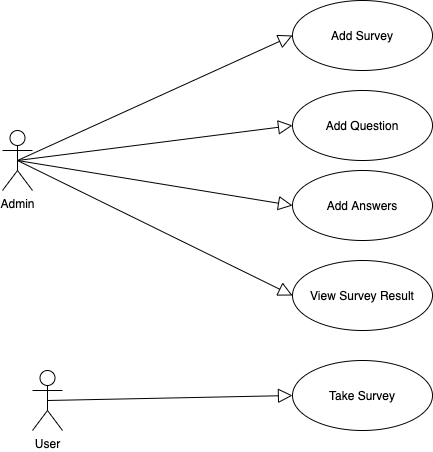

The diagram above was exported from draw.io. Its source (the exported page's mxGraphModel, read from the mxfile embedded in the PNG):
<mxGraphModel dx="926" dy="591" grid="1" gridSize="10" guides="1" tooltips="1" connect="1" arrows="1" fold="1" page="1" pageScale="1" pageWidth="850" pageHeight="1100" math="0" shadow="0">
  <root>
    <mxCell id="0" />
    <mxCell id="1" parent="0" />
    <mxCell id="62j9T4qpqPNKRH7_au2O-1" value="Admin" style="shape=umlActor;html=1;verticalLabelPosition=bottom;verticalAlign=top;align=center;" vertex="1" parent="1">
      <mxGeometry x="70" y="140" width="30" height="60" as="geometry" />
    </mxCell>
    <mxCell id="62j9T4qpqPNKRH7_au2O-2" value="User" style="shape=umlActor;html=1;verticalLabelPosition=bottom;verticalAlign=top;align=center;" vertex="1" parent="1">
      <mxGeometry x="100" y="380" width="30" height="60" as="geometry" />
    </mxCell>
    <mxCell id="62j9T4qpqPNKRH7_au2O-3" value="Add Survey" style="ellipse;whiteSpace=wrap;html=1;" vertex="1" parent="1">
      <mxGeometry x="360" y="10" width="140" height="70" as="geometry" />
    </mxCell>
    <mxCell id="62j9T4qpqPNKRH7_au2O-4" value="Add Question" style="ellipse;whiteSpace=wrap;html=1;" vertex="1" parent="1">
      <mxGeometry x="360" y="100" width="140" height="70" as="geometry" />
    </mxCell>
    <mxCell id="62j9T4qpqPNKRH7_au2O-5" value="Add Answers" style="ellipse;whiteSpace=wrap;html=1;" vertex="1" parent="1">
      <mxGeometry x="360" y="180" width="140" height="70" as="geometry" />
    </mxCell>
    <mxCell id="62j9T4qpqPNKRH7_au2O-6" value="View Survey Result" style="ellipse;whiteSpace=wrap;html=1;" vertex="1" parent="1">
      <mxGeometry x="360" y="270" width="140" height="70" as="geometry" />
    </mxCell>
    <mxCell id="62j9T4qpqPNKRH7_au2O-7" value="Take Survey" style="ellipse;whiteSpace=wrap;html=1;" vertex="1" parent="1">
      <mxGeometry x="360" y="370" width="140" height="70" as="geometry" />
    </mxCell>
    <mxCell id="62j9T4qpqPNKRH7_au2O-10" value="" style="edgeStyle=none;html=1;endArrow=block;endFill=0;endSize=12;verticalAlign=bottom;rounded=0;entryX=0;entryY=0.5;entryDx=0;entryDy=0;exitX=0.5;exitY=0.5;exitDx=0;exitDy=0;exitPerimeter=0;" edge="1" parent="1" source="62j9T4qpqPNKRH7_au2O-2" target="62j9T4qpqPNKRH7_au2O-7">
      <mxGeometry width="160" relative="1" as="geometry">
        <mxPoint x="130" y="470" as="sourcePoint" />
        <mxPoint x="290" y="470" as="targetPoint" />
      </mxGeometry>
    </mxCell>
    <mxCell id="62j9T4qpqPNKRH7_au2O-11" value="" style="edgeStyle=none;html=1;endArrow=block;endFill=0;endSize=12;verticalAlign=bottom;rounded=0;entryX=0;entryY=0.5;entryDx=0;entryDy=0;exitX=0.5;exitY=0.5;exitDx=0;exitDy=0;exitPerimeter=0;" edge="1" parent="1" source="62j9T4qpqPNKRH7_au2O-1" target="62j9T4qpqPNKRH7_au2O-5">
      <mxGeometry width="160" relative="1" as="geometry">
        <mxPoint x="130" y="339" as="sourcePoint" />
        <mxPoint x="385" y="339" as="targetPoint" />
      </mxGeometry>
    </mxCell>
    <mxCell id="62j9T4qpqPNKRH7_au2O-12" value="" style="edgeStyle=none;html=1;endArrow=block;endFill=0;endSize=12;verticalAlign=bottom;rounded=0;entryX=0;entryY=0.5;entryDx=0;entryDy=0;exitX=0.5;exitY=0.5;exitDx=0;exitDy=0;exitPerimeter=0;" edge="1" parent="1" source="62j9T4qpqPNKRH7_au2O-1" target="62j9T4qpqPNKRH7_au2O-3">
      <mxGeometry width="160" relative="1" as="geometry">
        <mxPoint x="130" y="100" as="sourcePoint" />
        <mxPoint x="385" y="100" as="targetPoint" />
      </mxGeometry>
    </mxCell>
    <mxCell id="62j9T4qpqPNKRH7_au2O-13" value="" style="edgeStyle=none;html=1;endArrow=block;endFill=0;endSize=12;verticalAlign=bottom;rounded=0;entryX=0;entryY=0.5;entryDx=0;entryDy=0;exitX=0.5;exitY=0.5;exitDx=0;exitDy=0;exitPerimeter=0;" edge="1" parent="1" source="62j9T4qpqPNKRH7_au2O-1" target="62j9T4qpqPNKRH7_au2O-4">
      <mxGeometry width="160" relative="1" as="geometry">
        <mxPoint x="130" y="250" as="sourcePoint" />
        <mxPoint x="385" y="250" as="targetPoint" />
      </mxGeometry>
    </mxCell>
    <mxCell id="62j9T4qpqPNKRH7_au2O-14" value="" style="edgeStyle=none;html=1;endArrow=block;endFill=0;endSize=12;verticalAlign=bottom;rounded=0;entryX=0;entryY=0.5;entryDx=0;entryDy=0;exitX=0.5;exitY=0.5;exitDx=0;exitDy=0;exitPerimeter=0;" edge="1" parent="1" source="62j9T4qpqPNKRH7_au2O-1" target="62j9T4qpqPNKRH7_au2O-6">
      <mxGeometry width="160" relative="1" as="geometry">
        <mxPoint x="125" y="110" as="sourcePoint" />
        <mxPoint x="370" y="225" as="targetPoint" />
      </mxGeometry>
    </mxCell>
  </root>
</mxGraphModel>